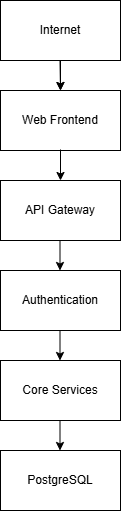

The diagram above was exported from draw.io. Its source (the exported page's mxGraphModel, read from the mxfile embedded in the PNG):
<mxGraphModel dx="1030" dy="626" grid="1" gridSize="10" guides="1" tooltips="1" connect="1" arrows="1" fold="1" page="1" pageScale="1" pageWidth="827" pageHeight="1169" math="0" shadow="0">
  <root>
    <mxCell id="0" />
    <mxCell id="1" parent="0" />
    <mxCell id="IvJWZC_IfBKF87L_S4Y9-1" parent="1" style="rounded=0;whiteSpace=wrap;html=1;" value="API Gateway" vertex="1">
      <mxGeometry height="60" width="120" x="140" y="220" as="geometry" />
    </mxCell>
    <mxCell id="IvJWZC_IfBKF87L_S4Y9-8" edge="1" parent="1" source="IvJWZC_IfBKF87L_S4Y9-2" style="edgeStyle=orthogonalEdgeStyle;rounded=0;orthogonalLoop=1;jettySize=auto;html=1;" target="IvJWZC_IfBKF87L_S4Y9-3" value="">
      <mxGeometry relative="1" as="geometry" />
    </mxCell>
    <mxCell id="IvJWZC_IfBKF87L_S4Y9-2" parent="1" style="rounded=0;whiteSpace=wrap;html=1;" value="Internet" vertex="1">
      <mxGeometry height="60" width="120" x="140" y="40" as="geometry" />
    </mxCell>
    <mxCell id="IvJWZC_IfBKF87L_S4Y9-3" parent="1" style="rounded=0;whiteSpace=wrap;html=1;" value="Web Frontend" vertex="1">
      <mxGeometry height="60" width="120" x="140" y="130" as="geometry" />
    </mxCell>
    <mxCell id="IvJWZC_IfBKF87L_S4Y9-4" parent="1" style="rounded=0;whiteSpace=wrap;html=1;" value="Authentication" vertex="1">
      <mxGeometry height="60" width="120" x="140" y="310" as="geometry" />
    </mxCell>
    <mxCell id="IvJWZC_IfBKF87L_S4Y9-5" parent="1" style="rounded=0;whiteSpace=wrap;html=1;" value="Core Services" vertex="1">
      <mxGeometry height="60" width="120" x="140" y="400" as="geometry" />
    </mxCell>
    <mxCell id="IvJWZC_IfBKF87L_S4Y9-6" parent="1" style="rounded=0;whiteSpace=wrap;html=1;" value="PostgreSQL" vertex="1">
      <mxGeometry height="60" width="120" x="140" y="490" as="geometry" />
    </mxCell>
    <mxCell id="IvJWZC_IfBKF87L_S4Y9-7" edge="1" parent="1" style="endArrow=classic;html=1;rounded=0;entryX=0.5;entryY=0;entryDx=0;entryDy=0;" target="IvJWZC_IfBKF87L_S4Y9-3" value="">
      <mxGeometry height="50" relative="1" width="50" as="geometry">
        <mxPoint x="199.5" y="100" as="sourcePoint" />
        <mxPoint x="199.5" y="160" as="targetPoint" />
      </mxGeometry>
    </mxCell>
    <mxCell id="IvJWZC_IfBKF87L_S4Y9-13" edge="1" parent="1" style="endArrow=classic;html=1;rounded=0;entryX=0.5;entryY=0;entryDx=0;entryDy=0;" target="IvJWZC_IfBKF87L_S4Y9-1" value="">
      <mxGeometry height="50" relative="1" width="50" as="geometry">
        <mxPoint x="200" y="189" as="sourcePoint" />
        <mxPoint x="200" y="239" as="targetPoint" />
      </mxGeometry>
    </mxCell>
    <mxCell id="IvJWZC_IfBKF87L_S4Y9-17" edge="1" parent="1" style="endArrow=classic;html=1;rounded=0;" value="">
      <mxGeometry height="50" relative="1" width="50" as="geometry">
        <mxPoint x="199.5" y="460" as="sourcePoint" />
        <mxPoint x="199.5" y="490" as="targetPoint" />
      </mxGeometry>
    </mxCell>
    <mxCell id="IvJWZC_IfBKF87L_S4Y9-18" edge="1" parent="1" style="endArrow=classic;html=1;rounded=0;" value="">
      <mxGeometry height="50" relative="1" width="50" as="geometry">
        <mxPoint x="199.5" y="370" as="sourcePoint" />
        <mxPoint x="199.5" y="400" as="targetPoint" />
      </mxGeometry>
    </mxCell>
    <mxCell id="IvJWZC_IfBKF87L_S4Y9-19" edge="1" parent="1" style="endArrow=classic;html=1;rounded=0;" value="">
      <mxGeometry height="50" relative="1" width="50" as="geometry">
        <mxPoint x="199.5" y="280" as="sourcePoint" />
        <mxPoint x="199.5" y="310" as="targetPoint" />
      </mxGeometry>
    </mxCell>
  </root>
</mxGraphModel>